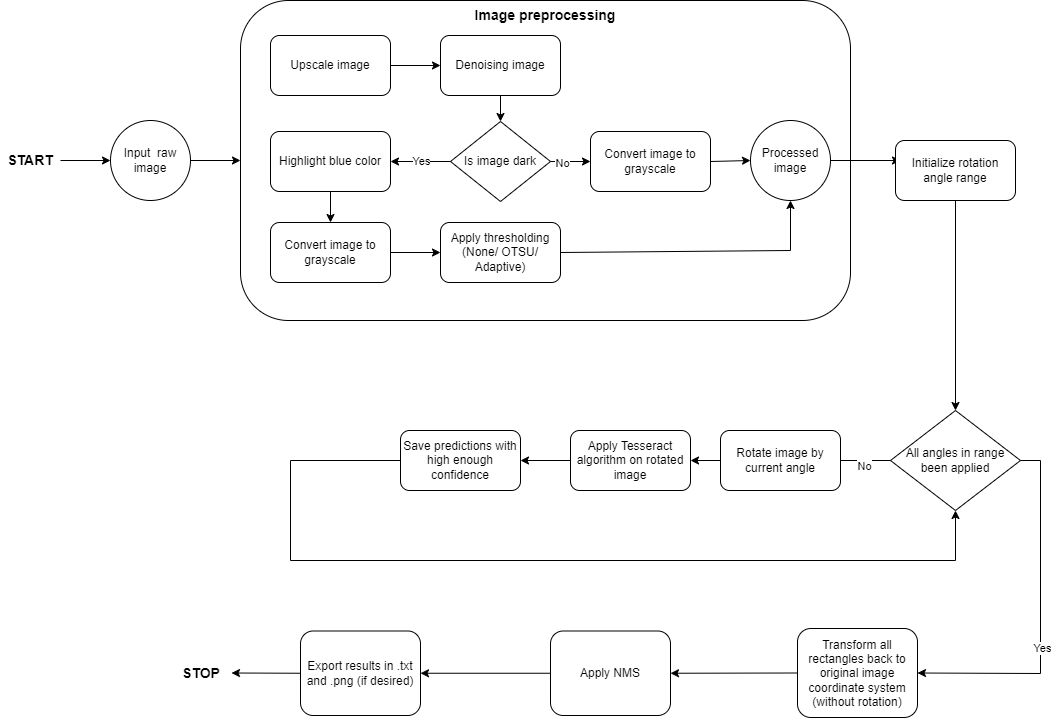

The diagram above was exported from draw.io. Its source (the exported page's mxGraphModel, read from the mxfile embedded in the PNG):
<mxGraphModel dx="2876" dy="1114" grid="1" gridSize="10" guides="1" tooltips="1" connect="1" arrows="1" fold="1" page="1" pageScale="1" pageWidth="827" pageHeight="1169" math="0" shadow="0">
  <root>
    <mxCell id="0" />
    <mxCell id="1" parent="0" />
    <mxCell id="fgdV2XgDOUOpHq3ewX95-1" value="" style="rounded=1;whiteSpace=wrap;html=1;" parent="1" vertex="1">
      <mxGeometry x="150" y="90" width="610" height="320" as="geometry" />
    </mxCell>
    <mxCell id="fgdV2XgDOUOpHq3ewX95-2" value="Upscale image" style="rounded=1;whiteSpace=wrap;html=1;" parent="1" vertex="1">
      <mxGeometry x="180" y="125" width="120" height="60" as="geometry" />
    </mxCell>
    <mxCell id="fgdV2XgDOUOpHq3ewX95-3" value="&lt;font style=&quot;font-size: 14px;&quot;&gt;&lt;b&gt;Image preprocessing&lt;/b&gt;&lt;/font&gt;" style="text;html=1;strokeColor=none;fillColor=none;align=center;verticalAlign=middle;whiteSpace=wrap;rounded=0;" parent="1" vertex="1">
      <mxGeometry x="375" y="90" width="160" height="30" as="geometry" />
    </mxCell>
    <mxCell id="fgdV2XgDOUOpHq3ewX95-5" value="" style="endArrow=classic;html=1;rounded=0;entryX=0;entryY=0.5;entryDx=0;entryDy=0;" parent="1" source="fgdV2XgDOUOpHq3ewX95-2" target="fgdV2XgDOUOpHq3ewX95-7" edge="1">
      <mxGeometry width="50" height="50" relative="1" as="geometry">
        <mxPoint x="301" y="170" as="sourcePoint" />
        <mxPoint x="350" y="170" as="targetPoint" />
      </mxGeometry>
    </mxCell>
    <mxCell id="fgdV2XgDOUOpHq3ewX95-7" value="Denoising image" style="rounded=1;whiteSpace=wrap;html=1;" parent="1" vertex="1">
      <mxGeometry x="350" y="125" width="120" height="60" as="geometry" />
    </mxCell>
    <mxCell id="fgdV2XgDOUOpHq3ewX95-8" value="" style="endArrow=classic;html=1;rounded=0;entryX=0.5;entryY=0;entryDx=0;entryDy=0;exitX=0.5;exitY=1;exitDx=0;exitDy=0;" parent="1" source="fgdV2XgDOUOpHq3ewX95-7" target="fgdV2XgDOUOpHq3ewX95-10" edge="1">
      <mxGeometry width="50" height="50" relative="1" as="geometry">
        <mxPoint x="470" y="170" as="sourcePoint" />
        <mxPoint x="519" y="170" as="targetPoint" />
      </mxGeometry>
    </mxCell>
    <mxCell id="fgdV2XgDOUOpHq3ewX95-10" value="Is image dark" style="rhombus;whiteSpace=wrap;html=1;" parent="1" vertex="1">
      <mxGeometry x="360" y="211" width="100" height="80" as="geometry" />
    </mxCell>
    <mxCell id="fgdV2XgDOUOpHq3ewX95-11" value="" style="endArrow=classic;html=1;rounded=0;exitX=0;exitY=0.5;exitDx=0;exitDy=0;entryX=1;entryY=0.5;entryDx=0;entryDy=0;" parent="1" source="fgdV2XgDOUOpHq3ewX95-10" target="fgdV2XgDOUOpHq3ewX95-13" edge="1">
      <mxGeometry width="50" height="50" relative="1" as="geometry">
        <mxPoint x="390" y="430" as="sourcePoint" />
        <mxPoint x="440" y="380" as="targetPoint" />
      </mxGeometry>
    </mxCell>
    <mxCell id="fgdV2XgDOUOpHq3ewX95-12" value="Yes" style="edgeLabel;html=1;align=center;verticalAlign=middle;resizable=0;points=[];" parent="fgdV2XgDOUOpHq3ewX95-11" connectable="0" vertex="1">
      <mxGeometry x="0.0119" y="-1" relative="1" as="geometry">
        <mxPoint as="offset" />
      </mxGeometry>
    </mxCell>
    <mxCell id="fgdV2XgDOUOpHq3ewX95-13" value="Highlight blue color" style="rounded=1;whiteSpace=wrap;html=1;" parent="1" vertex="1">
      <mxGeometry x="180" y="221" width="120" height="60" as="geometry" />
    </mxCell>
    <mxCell id="fgdV2XgDOUOpHq3ewX95-14" value="Convert image to grayscale" style="rounded=1;whiteSpace=wrap;html=1;" parent="1" vertex="1">
      <mxGeometry x="500" y="221" width="120" height="60" as="geometry" />
    </mxCell>
    <mxCell id="fgdV2XgDOUOpHq3ewX95-16" value="" style="endArrow=classic;html=1;rounded=0;exitX=1;exitY=0.5;exitDx=0;exitDy=0;entryX=0;entryY=0.5;entryDx=0;entryDy=0;" parent="1" source="fgdV2XgDOUOpHq3ewX95-10" target="fgdV2XgDOUOpHq3ewX95-14" edge="1">
      <mxGeometry width="50" height="50" relative="1" as="geometry">
        <mxPoint x="390" y="430" as="sourcePoint" />
        <mxPoint x="440" y="380" as="targetPoint" />
      </mxGeometry>
    </mxCell>
    <mxCell id="fgdV2XgDOUOpHq3ewX95-17" value="No" style="edgeLabel;html=1;align=center;verticalAlign=middle;resizable=0;points=[];" parent="fgdV2XgDOUOpHq3ewX95-16" connectable="0" vertex="1">
      <mxGeometry x="-0.4" y="-1" relative="1" as="geometry">
        <mxPoint as="offset" />
      </mxGeometry>
    </mxCell>
    <mxCell id="fgdV2XgDOUOpHq3ewX95-19" value="Convert image to grayscale" style="rounded=1;whiteSpace=wrap;html=1;" parent="1" vertex="1">
      <mxGeometry x="180" y="312" width="120" height="60" as="geometry" />
    </mxCell>
    <mxCell id="fgdV2XgDOUOpHq3ewX95-20" value="Apply thresholding (None/ OTSU/ Adaptive)" style="rounded=1;whiteSpace=wrap;html=1;" parent="1" vertex="1">
      <mxGeometry x="350" y="312" width="120" height="60" as="geometry" />
    </mxCell>
    <mxCell id="fgdV2XgDOUOpHq3ewX95-22" value="Processed image" style="ellipse;whiteSpace=wrap;html=1;aspect=fixed;" parent="1" vertex="1">
      <mxGeometry x="660" y="210" width="80" height="80" as="geometry" />
    </mxCell>
    <mxCell id="fgdV2XgDOUOpHq3ewX95-23" value="Input&amp;nbsp; raw image" style="ellipse;whiteSpace=wrap;html=1;aspect=fixed;" parent="1" vertex="1">
      <mxGeometry x="20" y="210" width="80" height="80" as="geometry" />
    </mxCell>
    <mxCell id="fgdV2XgDOUOpHq3ewX95-24" value="" style="endArrow=classic;html=1;rounded=0;exitX=1;exitY=0.5;exitDx=0;exitDy=0;entryX=0;entryY=0.5;entryDx=0;entryDy=0;" parent="1" source="fgdV2XgDOUOpHq3ewX95-23" target="fgdV2XgDOUOpHq3ewX95-1" edge="1">
      <mxGeometry width="50" height="50" relative="1" as="geometry">
        <mxPoint x="390" y="430" as="sourcePoint" />
        <mxPoint x="150" y="260" as="targetPoint" />
      </mxGeometry>
    </mxCell>
    <mxCell id="fgdV2XgDOUOpHq3ewX95-25" value="" style="endArrow=classic;html=1;rounded=0;exitX=1;exitY=0.5;exitDx=0;exitDy=0;entryX=0;entryY=0.5;entryDx=0;entryDy=0;" parent="1" source="fgdV2XgDOUOpHq3ewX95-14" target="fgdV2XgDOUOpHq3ewX95-22" edge="1">
      <mxGeometry width="50" height="50" relative="1" as="geometry">
        <mxPoint x="390" y="430" as="sourcePoint" />
        <mxPoint x="440" y="380" as="targetPoint" />
      </mxGeometry>
    </mxCell>
    <mxCell id="fgdV2XgDOUOpHq3ewX95-26" value="" style="endArrow=classic;html=1;rounded=0;entryX=0.5;entryY=1;entryDx=0;entryDy=0;exitX=1;exitY=0.5;exitDx=0;exitDy=0;" parent="1" source="fgdV2XgDOUOpHq3ewX95-20" target="fgdV2XgDOUOpHq3ewX95-22" edge="1">
      <mxGeometry width="50" height="50" relative="1" as="geometry">
        <mxPoint x="390" y="430" as="sourcePoint" />
        <mxPoint x="440" y="380" as="targetPoint" />
        <Array as="points">
          <mxPoint x="700" y="340" />
        </Array>
      </mxGeometry>
    </mxCell>
    <mxCell id="fgdV2XgDOUOpHq3ewX95-27" value="" style="endArrow=classic;html=1;rounded=0;exitX=1;exitY=0.5;exitDx=0;exitDy=0;entryX=0;entryY=0.5;entryDx=0;entryDy=0;" parent="1" source="fgdV2XgDOUOpHq3ewX95-19" target="fgdV2XgDOUOpHq3ewX95-20" edge="1">
      <mxGeometry width="50" height="50" relative="1" as="geometry">
        <mxPoint x="390" y="430" as="sourcePoint" />
        <mxPoint x="440" y="380" as="targetPoint" />
      </mxGeometry>
    </mxCell>
    <mxCell id="fgdV2XgDOUOpHq3ewX95-28" value="" style="endArrow=classic;html=1;rounded=0;exitX=0.5;exitY=1;exitDx=0;exitDy=0;entryX=0.5;entryY=0;entryDx=0;entryDy=0;" parent="1" source="fgdV2XgDOUOpHq3ewX95-13" target="fgdV2XgDOUOpHq3ewX95-19" edge="1">
      <mxGeometry width="50" height="50" relative="1" as="geometry">
        <mxPoint x="390" y="430" as="sourcePoint" />
        <mxPoint x="440" y="380" as="targetPoint" />
      </mxGeometry>
    </mxCell>
    <mxCell id="fgdV2XgDOUOpHq3ewX95-29" value="" style="endArrow=classic;html=1;rounded=0;exitX=1;exitY=0.5;exitDx=0;exitDy=0;" parent="1" source="fgdV2XgDOUOpHq3ewX95-22" edge="1">
      <mxGeometry width="50" height="50" relative="1" as="geometry">
        <mxPoint x="390" y="430" as="sourcePoint" />
        <mxPoint x="810" y="250" as="targetPoint" />
      </mxGeometry>
    </mxCell>
    <mxCell id="fgdV2XgDOUOpHq3ewX95-31" value="Initialize rotation angle range" style="rounded=1;whiteSpace=wrap;html=1;" parent="1" vertex="1">
      <mxGeometry x="805" y="230" width="120" height="60" as="geometry" />
    </mxCell>
    <mxCell id="fgdV2XgDOUOpHq3ewX95-32" value="All angles in range been applied" style="rhombus;whiteSpace=wrap;html=1;" parent="1" vertex="1">
      <mxGeometry x="800" y="500" width="130" height="100" as="geometry" />
    </mxCell>
    <mxCell id="fgdV2XgDOUOpHq3ewX95-33" value="Transform all rectangles back to original image coordinate system (without rotation)" style="rounded=1;whiteSpace=wrap;html=1;" parent="1" vertex="1">
      <mxGeometry x="707" y="718" width="120" height="89" as="geometry" />
    </mxCell>
    <mxCell id="fgdV2XgDOUOpHq3ewX95-34" value="Apply NMS" style="rounded=1;whiteSpace=wrap;html=1;" parent="1" vertex="1">
      <mxGeometry x="460" y="720.5" width="120" height="84.5" as="geometry" />
    </mxCell>
    <mxCell id="fgdV2XgDOUOpHq3ewX95-35" value="Export results in .txt and .png (if desired)" style="rounded=1;whiteSpace=wrap;html=1;" parent="1" vertex="1">
      <mxGeometry x="210" y="720.5" width="120" height="84.5" as="geometry" />
    </mxCell>
    <mxCell id="fgdV2XgDOUOpHq3ewX95-36" value="" style="endArrow=classic;html=1;rounded=0;exitX=1;exitY=0.5;exitDx=0;exitDy=0;entryX=1;entryY=0.5;entryDx=0;entryDy=0;" parent="1" source="fgdV2XgDOUOpHq3ewX95-32" target="fgdV2XgDOUOpHq3ewX95-33" edge="1">
      <mxGeometry width="50" height="50" relative="1" as="geometry">
        <mxPoint x="900" y="430" as="sourcePoint" />
        <mxPoint x="950" y="380" as="targetPoint" />
        <Array as="points">
          <mxPoint x="950" y="550" />
          <mxPoint x="950" y="763" />
        </Array>
      </mxGeometry>
    </mxCell>
    <mxCell id="fgdV2XgDOUOpHq3ewX95-37" value="Yes" style="edgeLabel;html=1;align=center;verticalAlign=middle;resizable=0;points=[];" parent="fgdV2XgDOUOpHq3ewX95-36" connectable="0" vertex="1">
      <mxGeometry x="0.1613" y="1" relative="1" as="geometry">
        <mxPoint as="offset" />
      </mxGeometry>
    </mxCell>
    <mxCell id="fgdV2XgDOUOpHq3ewX95-38" value="" style="endArrow=classic;html=1;rounded=0;exitX=0;exitY=0.5;exitDx=0;exitDy=0;entryX=0;entryY=0.5;entryDx=0;entryDy=0;" parent="1" source="fgdV2XgDOUOpHq3ewX95-32" edge="1" target="fgdV2XgDOUOpHq3ewX95-40">
      <mxGeometry width="50" height="50" relative="1" as="geometry">
        <mxPoint x="900" y="430" as="sourcePoint" />
        <mxPoint x="1150" y="250" as="targetPoint" />
      </mxGeometry>
    </mxCell>
    <mxCell id="fgdV2XgDOUOpHq3ewX95-39" value="No" style="edgeLabel;html=1;align=center;verticalAlign=middle;resizable=0;points=[];" parent="fgdV2XgDOUOpHq3ewX95-38" connectable="0" vertex="1">
      <mxGeometry x="0.0949" y="-3" relative="1" as="geometry">
        <mxPoint as="offset" />
      </mxGeometry>
    </mxCell>
    <mxCell id="2hNNk4FjTy9p9CeWG2dx-1" value="No" style="edgeLabel;html=1;align=center;verticalAlign=middle;resizable=0;points=[];" vertex="1" connectable="0" parent="fgdV2XgDOUOpHq3ewX95-38">
      <mxGeometry x="-0.6773" y="5" relative="1" as="geometry">
        <mxPoint as="offset" />
      </mxGeometry>
    </mxCell>
    <mxCell id="fgdV2XgDOUOpHq3ewX95-40" value="Rotate image by current angle" style="rounded=1;whiteSpace=wrap;html=1;" parent="1" vertex="1">
      <mxGeometry x="630" y="520" width="120" height="60" as="geometry" />
    </mxCell>
    <mxCell id="fgdV2XgDOUOpHq3ewX95-41" value="Apply Tesseract algorithm on rotated image" style="rounded=1;whiteSpace=wrap;html=1;" parent="1" vertex="1">
      <mxGeometry x="480" y="520" width="120" height="60" as="geometry" />
    </mxCell>
    <mxCell id="fgdV2XgDOUOpHq3ewX95-42" value="Save predictions with high enough confidence" style="rounded=1;whiteSpace=wrap;html=1;" parent="1" vertex="1">
      <mxGeometry x="310" y="520" width="120" height="60" as="geometry" />
    </mxCell>
    <mxCell id="fgdV2XgDOUOpHq3ewX95-43" value="" style="endArrow=classic;html=1;rounded=0;exitX=0;exitY=0.5;exitDx=0;exitDy=0;entryX=1;entryY=0.5;entryDx=0;entryDy=0;" parent="1" source="fgdV2XgDOUOpHq3ewX95-40" target="fgdV2XgDOUOpHq3ewX95-41" edge="1">
      <mxGeometry width="50" height="50" relative="1" as="geometry">
        <mxPoint x="900" y="430" as="sourcePoint" />
        <mxPoint x="950" y="380" as="targetPoint" />
      </mxGeometry>
    </mxCell>
    <mxCell id="fgdV2XgDOUOpHq3ewX95-45" value="&lt;font style=&quot;font-size: 14px;&quot;&gt;&lt;b&gt;START&lt;/b&gt;&lt;/font&gt;" style="text;html=1;strokeColor=none;fillColor=none;align=center;verticalAlign=middle;whiteSpace=wrap;rounded=0;" parent="1" vertex="1">
      <mxGeometry x="-90" y="235" width="60" height="30" as="geometry" />
    </mxCell>
    <mxCell id="fgdV2XgDOUOpHq3ewX95-46" value="" style="endArrow=classic;html=1;rounded=0;exitX=1;exitY=0.5;exitDx=0;exitDy=0;entryX=0;entryY=0.5;entryDx=0;entryDy=0;" parent="1" source="fgdV2XgDOUOpHq3ewX95-45" target="fgdV2XgDOUOpHq3ewX95-23" edge="1">
      <mxGeometry width="50" height="50" relative="1" as="geometry">
        <mxPoint x="420" y="430" as="sourcePoint" />
        <mxPoint x="470" y="380" as="targetPoint" />
      </mxGeometry>
    </mxCell>
    <mxCell id="fgdV2XgDOUOpHq3ewX95-47" value="&lt;font style=&quot;font-size: 14px;&quot;&gt;&lt;b&gt;STOP&lt;/b&gt;&lt;/font&gt;" style="text;html=1;strokeColor=none;fillColor=none;align=center;verticalAlign=middle;whiteSpace=wrap;rounded=0;" parent="1" vertex="1">
      <mxGeometry x="81" y="747.5" width="60" height="30" as="geometry" />
    </mxCell>
    <mxCell id="fgdV2XgDOUOpHq3ewX95-49" value="" style="endArrow=classic;html=1;rounded=0;exitX=0;exitY=0.5;exitDx=0;exitDy=0;entryX=1;entryY=0.5;entryDx=0;entryDy=0;" parent="1" source="fgdV2XgDOUOpHq3ewX95-41" target="fgdV2XgDOUOpHq3ewX95-42" edge="1">
      <mxGeometry width="50" height="50" relative="1" as="geometry">
        <mxPoint x="1190" y="430" as="sourcePoint" />
        <mxPoint x="1240" y="380" as="targetPoint" />
      </mxGeometry>
    </mxCell>
    <mxCell id="fgdV2XgDOUOpHq3ewX95-50" value="" style="endArrow=classic;html=1;rounded=0;exitX=0;exitY=0.5;exitDx=0;exitDy=0;entryX=0.5;entryY=1;entryDx=0;entryDy=0;" parent="1" source="fgdV2XgDOUOpHq3ewX95-42" target="fgdV2XgDOUOpHq3ewX95-32" edge="1">
      <mxGeometry width="50" height="50" relative="1" as="geometry">
        <mxPoint x="1190" y="430" as="sourcePoint" />
        <mxPoint x="1040" y="330" as="targetPoint" />
        <Array as="points">
          <mxPoint x="200" y="550" />
          <mxPoint x="200" y="650" />
          <mxPoint x="865" y="650" />
        </Array>
      </mxGeometry>
    </mxCell>
    <mxCell id="fgdV2XgDOUOpHq3ewX95-51" value="" style="endArrow=classic;html=1;rounded=0;exitX=0.5;exitY=1;exitDx=0;exitDy=0;entryX=0.5;entryY=0;entryDx=0;entryDy=0;" parent="1" source="fgdV2XgDOUOpHq3ewX95-31" target="fgdV2XgDOUOpHq3ewX95-32" edge="1">
      <mxGeometry width="50" height="50" relative="1" as="geometry">
        <mxPoint x="1190" y="430" as="sourcePoint" />
        <mxPoint x="1240" y="380" as="targetPoint" />
      </mxGeometry>
    </mxCell>
    <mxCell id="fgdV2XgDOUOpHq3ewX95-52" value="" style="endArrow=classic;html=1;rounded=0;exitX=0;exitY=0.5;exitDx=0;exitDy=0;entryX=1;entryY=0.5;entryDx=0;entryDy=0;" parent="1" source="fgdV2XgDOUOpHq3ewX95-33" target="fgdV2XgDOUOpHq3ewX95-34" edge="1">
      <mxGeometry width="50" height="50" relative="1" as="geometry">
        <mxPoint x="1190" y="430" as="sourcePoint" />
        <mxPoint x="690" y="760" as="targetPoint" />
      </mxGeometry>
    </mxCell>
    <mxCell id="fgdV2XgDOUOpHq3ewX95-53" value="" style="endArrow=classic;html=1;rounded=0;exitX=0;exitY=0.5;exitDx=0;exitDy=0;entryX=1;entryY=0.5;entryDx=0;entryDy=0;" parent="1" source="fgdV2XgDOUOpHq3ewX95-34" target="fgdV2XgDOUOpHq3ewX95-35" edge="1">
      <mxGeometry width="50" height="50" relative="1" as="geometry">
        <mxPoint x="1190" y="430" as="sourcePoint" />
        <mxPoint x="1240" y="380" as="targetPoint" />
      </mxGeometry>
    </mxCell>
    <mxCell id="fgdV2XgDOUOpHq3ewX95-54" value="" style="endArrow=classic;html=1;rounded=0;exitX=0;exitY=0.5;exitDx=0;exitDy=0;entryX=1;entryY=0.5;entryDx=0;entryDy=0;" parent="1" source="fgdV2XgDOUOpHq3ewX95-35" target="fgdV2XgDOUOpHq3ewX95-47" edge="1">
      <mxGeometry width="50" height="50" relative="1" as="geometry">
        <mxPoint x="1190" y="430" as="sourcePoint" />
        <mxPoint x="1240" y="380" as="targetPoint" />
      </mxGeometry>
    </mxCell>
  </root>
</mxGraphModel>